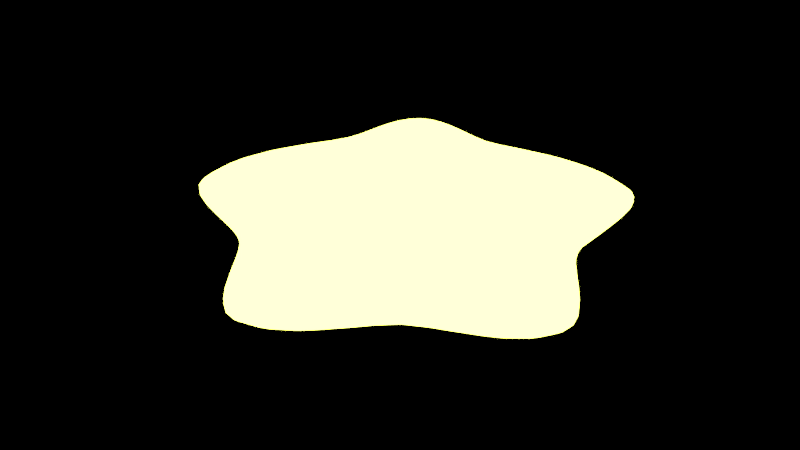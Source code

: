 # Source: Sketchfab_2022_08_09_17_29_57.blend  (saved by Blender 3.0.42; exported with 4.5.12 LTS)
import bpy
from mathutils import Matrix  # noqa: F401  (used for matrix-valued properties, if any)

bpy.ops.wm.read_factory_settings(use_empty=True)
scene = bpy.context.scene
scene.name = 'Scene'

# ---- collections
col_collection_10 = bpy.data.collections.new('Collection 10'); scene.collection.children.link(col_collection_10)

# ---- materials (node trees are filled in below, after node groups)
mat_material = bpy.data.materials.new('Material')
mat_material.use_transparent_shadow = False

# ---- material node trees
mat_material.use_nodes = True; mat_material.node_tree.nodes.clear()
_N = mat_material.node_tree.nodes; _L = mat_material.node_tree.links
n0 = _N.new('ShaderNodeOutputMaterial'); n0.name = 'Material Output'; n0.location = (300, 300)
n1 = _N.new('ShaderNodeEmission'); n1.name = 'Emission'; n1.location = (64, 259)
n1.inputs[0].default_value = (0.9417, 1.0, 0.1334, 1.0)
n1.inputs[1].default_value = 5.2
_L.new(n1.outputs[0], n0.inputs[0])
n0.is_active_output = True

# ---- world
world_world = bpy.data.worlds.new('World'); scene.world = world_world
world_world.color = (0.0, 0.0, 0.0)
world_world.use_sun_shadow = False
world_world.sun_shadow_jitter_overblur = 0.0
world_world.cycles.sampling_method = 'NONE'
world_world.cycles.sample_map_resolution = 256

# ---- meshes
me_circle_001 = bpy.data.meshes.new('Circle.001')
me_circle_001.from_pydata([(2.709e-09, 1.626e-08, 0.3084), (1.285e-08, 0.5746, 0.109), (-0.5878, 0.809, 0.109), (-0.5465, 0.1776, 0.109), (-0.9511, -0.309, 0.109), (-0.3377, -0.4649, 0.109), (9.013e-08, -1.0, 0.109), (0.3377, -0.4649, 0.109), (0.9511, -0.309, 0.109), (0.5465, 0.1776, 0.109), (0.5878, 0.809, 0.109), (2.709e-09, 1.626e-08, -0.109), (1.285e-08, 0.5746, -0.109), (-0.5878, 0.809, -0.109), (-0.5465, 0.1776, -0.109), (-0.9511, -0.309, -0.109), (-0.3377, -0.4649, -0.109), (9.013e-08, -1.0, -0.109), (0.3377, -0.4649, -0.109), (0.9511, -0.309, -0.109), (0.5465, 0.1776, -0.109), (0.5878, 0.809, -0.109)], [], [(0, 1, 2), (0, 2, 3), (0, 3, 4), (0, 4, 5), (0, 5, 6), (0, 6, 7), (0, 7, 8), (0, 8, 9), (0, 9, 10), (0, 10, 1), (11, 13, 12), (11, 14, 13), (11, 15, 14), (11, 16, 15), (11, 17, 16), (11, 18, 17), (11, 19, 18), (11, 20, 19), (11, 21, 20), (11, 12, 21), (2, 1, 12, 13), (3, 2, 13, 14), (4, 3, 14, 15), (5, 4, 15, 16), (6, 5, 16, 17), (7, 6, 17, 18), (8, 7, 18, 19), (9, 8, 19, 20), (10, 9, 20, 21), (1, 10, 21, 12)])
me_circle_001.polygons.foreach_set('use_smooth', [True] * 30)
_uv = me_circle_001.uv_layers.new(name='UVMap')
_uv.uv.foreach_set('vector', [0.5, 0.5, 0.5, 1.0, 0.2061, 0.9045, 0.5, 0.5, 0.2061, 0.9045, 0.02447, 0.6545, 0.5, 0.5, 0.02447, 0.6545, 0.02447, 0.3455, 0.5, 0.5, 0.02447, 0.3455, 0.2061, 0.09549, 0.5, 0.5, 0.2061, 0.09549, 0.5, 0.0, 0.5, 0.5, 0.5, 0.0, 0.7939, 0.09549, 0.5, 0.5, 0.7939, 0.09549, 0.9755, 0.3455, 0.5, 0.5, 0.9755, 0.3455, 0.9755, 0.6545, 0.5, 0.5, 0.9755, 0.6545, 0.7939, 0.9045, 0.5, 0.5, 0.7939, 0.9045, 0.5, 1.0, 0.5, 0.5, 0.2061, 0.9045, 0.5, 1.0, 0.5, 0.5, 0.02447, 0.6545, 0.2061, 0.9045, 0.5, 0.5, 0.02447, 0.3455, 0.02447, 0.6545, 0.5, 0.5, 0.2061, 0.09549, 0.02447, 0.3455, 0.5, 0.5, 0.5, 0.0, 0.2061, 0.09549, 0.5, 0.5, 0.7939, 0.09549, 0.5, 0.0, 0.5, 0.5, 0.9755, 0.3455, 0.7939, 0.09549, 0.5, 0.5, 0.9755, 0.6545, 0.9755, 0.3455, 0.5, 0.5, 0.7939, 0.9045, 0.9755, 0.6545, 0.5, 0.5, 0.5, 1.0, 0.7939, 0.9045, 0.2061, 0.9045, 0.5, 1.0, 0.5, 1.0, 0.2061, 0.9045, 0.02447, 0.6545, 0.2061, 0.9045, 0.2061, 0.9045, 0.02447, 0.6545, 0.02447, 0.3455, 0.02447, 0.6545, 0.02447, 0.6545, 0.02447, 0.3455, 0.2061, 0.09549, 0.02447, 0.3455, 0.02447, 0.3455, 0.2061, 0.09549, 0.5, 0.0, 0.2061, 0.09549, 0.2061, 0.09549, 0.5, 0.0, 0.7939, 0.09549, 0.5, 0.0, 0.5, 0.0, 0.7939, 0.09549, 0.9755, 0.3455, 0.7939, 0.09549, 0.7939, 0.09549, 0.9755, 0.3455, 0.9755, 0.6545, 0.9755, 0.3455, 0.9755, 0.3455, 0.9755, 0.6545, 0.7939, 0.9045, 0.9755, 0.6545, 0.9755, 0.6545, 0.7939, 0.9045, 0.5, 1.0, 0.7939, 0.9045, 0.7939, 0.9045, 0.5, 1.0])
me_circle_001.materials.append(mat_material)
me_circle_001.use_remesh_fix_poles = True
me_circle_001.use_remesh_preserve_attributes = False
me_circle_001.update()

# ---- objects
ob_circle = bpy.data.objects.new('Circle', me_circle_001)

# ---- transforms, parenting, visibility, modifiers, constraints
ob_circle.location = (0.0, 0.0, 0.0)
_m = ob_circle.modifiers.new('Mirror', 'MIRROR')
_m.use_axis = (False, False, True)
_m = ob_circle.modifiers.new('Bevel', 'BEVEL')
_m.width = 0.344
_m.width_pct = 0.344
_m.offset_type = 'WIDTH'
_m = ob_circle.modifiers.new('Subdivision', 'SUBSURF')
_m.levels = 2

# ---- collection membership
scene.collection.objects.link(ob_circle)

# ---- scene / render settings (as saved in the file)
scene.frame_start = 1; scene.frame_end = 150; scene.frame_set(0)
scene.render.engine = 'BLENDER_EEVEE_NEXT'
scene.render.resolution_percentage = 25
scene.render.fps = 60
scene.render.dither_intensity = 0.0
scene.cycles.use_denoising = False
scene.cycles.samples = 50
scene.cycles.sampling_pattern = 'TABULATED_SOBOL'
scene.cycles.light_sampling_threshold = 0.0
scene.cycles.use_adaptive_sampling = False
scene.cycles.use_light_tree = False
scene.cycles.blur_glossy = 0.0
scene.cycles.pixel_filter_type = 'GAUSSIAN'
scene.cycles.sample_clamp_indirect = 0.0
scene.view_settings.view_transform = 'Standard'
bpy.context.view_layer.update()

# ---- added for rendering (the .blend has no active camera): camera
cam_auto = bpy.data.cameras.new('AutoCamera')
cam_auto.lens = 50.0
cam_auto.sensor_width = 36.0
cam_auto.clip_end = 1000.0
ob_auto_camera = bpy.data.objects.new('AutoCamera', cam_auto)
scene.collection.objects.link(ob_auto_camera)
ob_auto_camera.location = (2.22764, -2.73178, 1.78211)
ob_auto_camera.rotation_euler = (1.09748, -7.21219e-08, 0.694738)
scene.camera = ob_auto_camera
bpy.context.view_layer.update()
